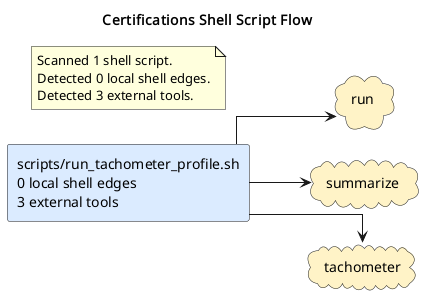

The diagram above was rendered by PlantUML. Its source (embedded in the PNG):
@startuml
title Certifications Shell Script Flow
left to right direction
skinparam shadowing false
skinparam defaultFontName Monospace
skinparam componentStyle rectangle
skinparam linetype ortho
rectangle "scripts/run_tachometer_profile.sh\n0 local shell edges\n3 external tools" as shell_scripts_run_tachometer_profile_sh #DBEAFE
cloud "run" as tool_run #FEF3C7
cloud "summarize" as tool_summarize #FEF3C7
cloud "tachometer" as tool_tachometer #FEF3C7
shell_scripts_run_tachometer_profile_sh --> tool_run
shell_scripts_run_tachometer_profile_sh --> tool_summarize
shell_scripts_run_tachometer_profile_sh --> tool_tachometer
note as shellGraphSummary
Scanned 1 shell script.
Detected 0 local shell edges.
Detected 3 external tools.
end note
@enduml